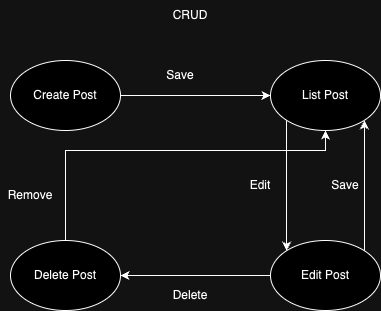

The diagram above was exported from draw.io. Its source (the exported page's mxGraphModel, read from the mxfile embedded in the PNG):
<mxGraphModel dx="645" dy="551" grid="1" gridSize="10" guides="1" tooltips="1" connect="1" arrows="1" fold="1" page="1" pageScale="1" pageWidth="850" pageHeight="1100" math="0" shadow="0">
  <root>
    <mxCell id="0" />
    <mxCell id="1" parent="0" />
    <mxCell id="bmRGNOW1gmg8k-q_2_Rq-5" style="edgeStyle=orthogonalEdgeStyle;rounded=0;orthogonalLoop=1;jettySize=auto;html=1;" parent="1" source="bmRGNOW1gmg8k-q_2_Rq-1" target="bmRGNOW1gmg8k-q_2_Rq-4" edge="1">
      <mxGeometry relative="1" as="geometry" />
    </mxCell>
    <mxCell id="bmRGNOW1gmg8k-q_2_Rq-1" value="Create Post" style="ellipse;whiteSpace=wrap;html=1;" parent="1" vertex="1">
      <mxGeometry x="60" y="120" width="110" height="70" as="geometry" />
    </mxCell>
    <mxCell id="bmRGNOW1gmg8k-q_2_Rq-8" style="edgeStyle=orthogonalEdgeStyle;rounded=0;orthogonalLoop=1;jettySize=auto;html=1;exitX=1;exitY=0;exitDx=0;exitDy=0;entryX=1;entryY=1;entryDx=0;entryDy=0;" parent="1" source="bmRGNOW1gmg8k-q_2_Rq-2" target="bmRGNOW1gmg8k-q_2_Rq-4" edge="1">
      <mxGeometry relative="1" as="geometry" />
    </mxCell>
    <mxCell id="bmRGNOW1gmg8k-q_2_Rq-12" style="edgeStyle=orthogonalEdgeStyle;rounded=0;orthogonalLoop=1;jettySize=auto;html=1;exitX=0;exitY=0.5;exitDx=0;exitDy=0;" parent="1" source="bmRGNOW1gmg8k-q_2_Rq-2" target="bmRGNOW1gmg8k-q_2_Rq-3" edge="1">
      <mxGeometry relative="1" as="geometry" />
    </mxCell>
    <mxCell id="bmRGNOW1gmg8k-q_2_Rq-2" value="Edit Post" style="ellipse;whiteSpace=wrap;html=1;" parent="1" vertex="1">
      <mxGeometry x="320" y="300" width="110" height="70" as="geometry" />
    </mxCell>
    <mxCell id="bmRGNOW1gmg8k-q_2_Rq-14" style="edgeStyle=orthogonalEdgeStyle;rounded=0;orthogonalLoop=1;jettySize=auto;html=1;exitX=0.5;exitY=0;exitDx=0;exitDy=0;" parent="1" source="bmRGNOW1gmg8k-q_2_Rq-3" target="bmRGNOW1gmg8k-q_2_Rq-4" edge="1">
      <mxGeometry relative="1" as="geometry">
        <Array as="points">
          <mxPoint x="115" y="210" />
          <mxPoint x="375" y="210" />
        </Array>
      </mxGeometry>
    </mxCell>
    <mxCell id="bmRGNOW1gmg8k-q_2_Rq-3" value="Delete Post" style="ellipse;whiteSpace=wrap;html=1;" parent="1" vertex="1">
      <mxGeometry x="60" y="300" width="110" height="70" as="geometry" />
    </mxCell>
    <mxCell id="bmRGNOW1gmg8k-q_2_Rq-9" style="edgeStyle=orthogonalEdgeStyle;rounded=0;orthogonalLoop=1;jettySize=auto;html=1;exitX=0;exitY=1;exitDx=0;exitDy=0;entryX=0;entryY=0;entryDx=0;entryDy=0;" parent="1" source="bmRGNOW1gmg8k-q_2_Rq-4" target="bmRGNOW1gmg8k-q_2_Rq-2" edge="1">
      <mxGeometry relative="1" as="geometry" />
    </mxCell>
    <mxCell id="bmRGNOW1gmg8k-q_2_Rq-4" value="List Post" style="ellipse;whiteSpace=wrap;html=1;" parent="1" vertex="1">
      <mxGeometry x="320" y="120" width="110" height="70" as="geometry" />
    </mxCell>
    <mxCell id="bmRGNOW1gmg8k-q_2_Rq-6" value="Save" style="text;html=1;align=center;verticalAlign=middle;whiteSpace=wrap;rounded=0;" parent="1" vertex="1">
      <mxGeometry x="200" y="120" width="60" height="30" as="geometry" />
    </mxCell>
    <mxCell id="bmRGNOW1gmg8k-q_2_Rq-10" value="Edit" style="text;html=1;align=center;verticalAlign=middle;whiteSpace=wrap;rounded=0;rotation=0;" parent="1" vertex="1">
      <mxGeometry x="280" y="230" width="60" height="30" as="geometry" />
    </mxCell>
    <mxCell id="bmRGNOW1gmg8k-q_2_Rq-11" value="Save" style="text;html=1;align=center;verticalAlign=middle;whiteSpace=wrap;rounded=0;rotation=0;" parent="1" vertex="1">
      <mxGeometry x="365" y="230" width="60" height="30" as="geometry" />
    </mxCell>
    <mxCell id="bmRGNOW1gmg8k-q_2_Rq-13" value="Delete" style="text;html=1;align=center;verticalAlign=middle;whiteSpace=wrap;rounded=0;" parent="1" vertex="1">
      <mxGeometry x="210" y="340" width="60" height="30" as="geometry" />
    </mxCell>
    <mxCell id="bmRGNOW1gmg8k-q_2_Rq-15" value="Remove" style="text;html=1;align=center;verticalAlign=middle;whiteSpace=wrap;rounded=0;" parent="1" vertex="1">
      <mxGeometry x="50" y="240" width="60" height="30" as="geometry" />
    </mxCell>
    <mxCell id="bmRGNOW1gmg8k-q_2_Rq-16" value="CRUD" style="text;html=1;align=center;verticalAlign=middle;whiteSpace=wrap;rounded=0;" parent="1" vertex="1">
      <mxGeometry x="210" y="60" width="60" height="30" as="geometry" />
    </mxCell>
  </root>
</mxGraphModel>